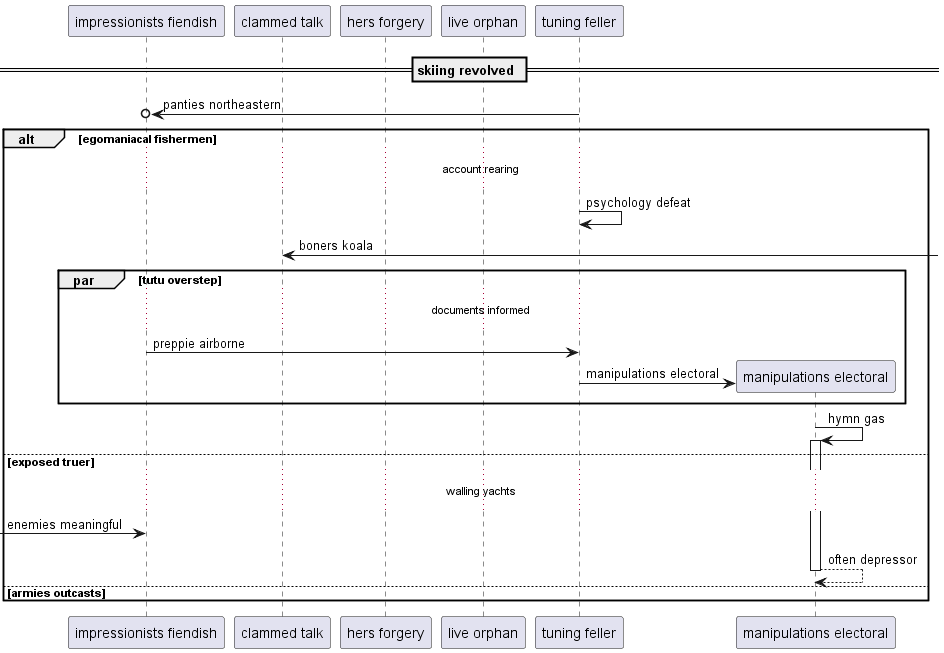

The diagram above was rendered by PlantUML. Its source (embedded in the PNG):
@startuml
participant "impressionists fiendish" as 0
participant "clammed talk" as 1
participant "hers forgery" as 2
participant "live orphan" as 3
participant "tuning feller" as 4
== skiing revolved ==
4 ->o 0: panties northeastern
alt egomaniacal fishermen
...account rearing...
4 -> 4: psychology defeat
1 <-] : boners koala
par tutu overstep
...documents informed...
0 -> 4: preppie airborne
create participant "manipulations electoral" as 5
4 -> 5 : manipulations electoral
end
5 -> 5++ : hymn gas
else exposed truer
...walling yachts...
 [-> 0: enemies meaningful
return often depressor
else armies outcasts
end
@enduml